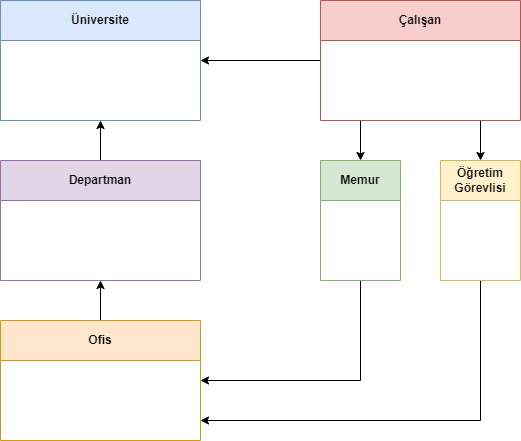

The diagram above was exported from draw.io. Its source (the exported page's mxGraphModel, read from the mxfile embedded in the PNG):
<mxGraphModel dx="1422" dy="762" grid="1" gridSize="10" guides="1" tooltips="1" connect="1" arrows="1" fold="1" page="1" pageScale="1" pageWidth="827" pageHeight="1169" math="0" shadow="0">
  <root>
    <mxCell id="0" />
    <mxCell id="1" parent="0" />
    <mxCell id="vx4torBlgBcANj6MgcQk-5" value="Üniversite" style="swimlane;whiteSpace=wrap;html=1;startSize=40;fillColor=#dae8fc;strokeColor=#6c8ebf;" vertex="1" parent="1">
      <mxGeometry x="160" y="40" width="200" height="120" as="geometry" />
    </mxCell>
    <mxCell id="vx4torBlgBcANj6MgcQk-12" style="edgeStyle=orthogonalEdgeStyle;rounded=0;orthogonalLoop=1;jettySize=auto;html=1;entryX=1;entryY=0.5;entryDx=0;entryDy=0;" edge="1" parent="1" source="vx4torBlgBcANj6MgcQk-6" target="vx4torBlgBcANj6MgcQk-5">
      <mxGeometry relative="1" as="geometry" />
    </mxCell>
    <mxCell id="vx4torBlgBcANj6MgcQk-13" style="edgeStyle=orthogonalEdgeStyle;rounded=0;orthogonalLoop=1;jettySize=auto;html=1;exitX=0.25;exitY=1;exitDx=0;exitDy=0;entryX=0.5;entryY=0;entryDx=0;entryDy=0;" edge="1" parent="1" source="vx4torBlgBcANj6MgcQk-6" target="vx4torBlgBcANj6MgcQk-7">
      <mxGeometry relative="1" as="geometry">
        <Array as="points">
          <mxPoint x="520" y="160" />
        </Array>
      </mxGeometry>
    </mxCell>
    <mxCell id="vx4torBlgBcANj6MgcQk-14" style="edgeStyle=orthogonalEdgeStyle;rounded=0;orthogonalLoop=1;jettySize=auto;html=1;exitX=0.75;exitY=1;exitDx=0;exitDy=0;entryX=0.5;entryY=0;entryDx=0;entryDy=0;" edge="1" parent="1" source="vx4torBlgBcANj6MgcQk-6" target="vx4torBlgBcANj6MgcQk-8">
      <mxGeometry relative="1" as="geometry">
        <Array as="points">
          <mxPoint x="640" y="160" />
        </Array>
      </mxGeometry>
    </mxCell>
    <mxCell id="vx4torBlgBcANj6MgcQk-6" value="Çalışan&lt;br&gt;" style="swimlane;whiteSpace=wrap;html=1;startSize=40;fillColor=#f8cecc;strokeColor=#b85450;" vertex="1" parent="1">
      <mxGeometry x="480" y="40" width="200" height="120" as="geometry" />
    </mxCell>
    <mxCell id="vx4torBlgBcANj6MgcQk-15" style="edgeStyle=orthogonalEdgeStyle;rounded=0;orthogonalLoop=1;jettySize=auto;html=1;exitX=0.5;exitY=1;exitDx=0;exitDy=0;entryX=1;entryY=0.5;entryDx=0;entryDy=0;" edge="1" parent="1" source="vx4torBlgBcANj6MgcQk-7" target="vx4torBlgBcANj6MgcQk-10">
      <mxGeometry relative="1" as="geometry" />
    </mxCell>
    <mxCell id="vx4torBlgBcANj6MgcQk-7" value="Memur" style="swimlane;whiteSpace=wrap;html=1;startSize=40;fillColor=#d5e8d4;strokeColor=#82b366;" vertex="1" parent="1">
      <mxGeometry x="480" y="200" width="80" height="120" as="geometry" />
    </mxCell>
    <mxCell id="vx4torBlgBcANj6MgcQk-16" style="edgeStyle=orthogonalEdgeStyle;rounded=0;orthogonalLoop=1;jettySize=auto;html=1;exitX=0.5;exitY=1;exitDx=0;exitDy=0;" edge="1" parent="1" source="vx4torBlgBcANj6MgcQk-8">
      <mxGeometry relative="1" as="geometry">
        <mxPoint x="360" y="460" as="targetPoint" />
        <Array as="points">
          <mxPoint x="640" y="460" />
          <mxPoint x="360" y="460" />
        </Array>
      </mxGeometry>
    </mxCell>
    <mxCell id="vx4torBlgBcANj6MgcQk-8" value="Öğretim Görevlisi" style="swimlane;whiteSpace=wrap;html=1;startSize=40;fillColor=#fff2cc;strokeColor=#d6b656;" vertex="1" parent="1">
      <mxGeometry x="600" y="200" width="80" height="120" as="geometry" />
    </mxCell>
    <mxCell id="vx4torBlgBcANj6MgcQk-18" style="edgeStyle=orthogonalEdgeStyle;rounded=0;orthogonalLoop=1;jettySize=auto;html=1;exitX=0.5;exitY=0;exitDx=0;exitDy=0;entryX=0.5;entryY=1;entryDx=0;entryDy=0;" edge="1" parent="1" source="vx4torBlgBcANj6MgcQk-9" target="vx4torBlgBcANj6MgcQk-5">
      <mxGeometry relative="1" as="geometry" />
    </mxCell>
    <mxCell id="vx4torBlgBcANj6MgcQk-9" value="Departman" style="swimlane;whiteSpace=wrap;html=1;startSize=40;fillColor=#e1d5e7;strokeColor=#9673a6;" vertex="1" parent="1">
      <mxGeometry x="160" y="200" width="200" height="120" as="geometry" />
    </mxCell>
    <mxCell id="vx4torBlgBcANj6MgcQk-17" style="edgeStyle=orthogonalEdgeStyle;rounded=0;orthogonalLoop=1;jettySize=auto;html=1;exitX=0.5;exitY=0;exitDx=0;exitDy=0;entryX=0.5;entryY=1;entryDx=0;entryDy=0;" edge="1" parent="1" source="vx4torBlgBcANj6MgcQk-10" target="vx4torBlgBcANj6MgcQk-9">
      <mxGeometry relative="1" as="geometry" />
    </mxCell>
    <mxCell id="vx4torBlgBcANj6MgcQk-10" value="Ofis" style="swimlane;whiteSpace=wrap;html=1;startSize=40;fillColor=#ffe6cc;strokeColor=#d79b00;" vertex="1" parent="1">
      <mxGeometry x="160" y="360" width="200" height="120" as="geometry" />
    </mxCell>
  </root>
</mxGraphModel>